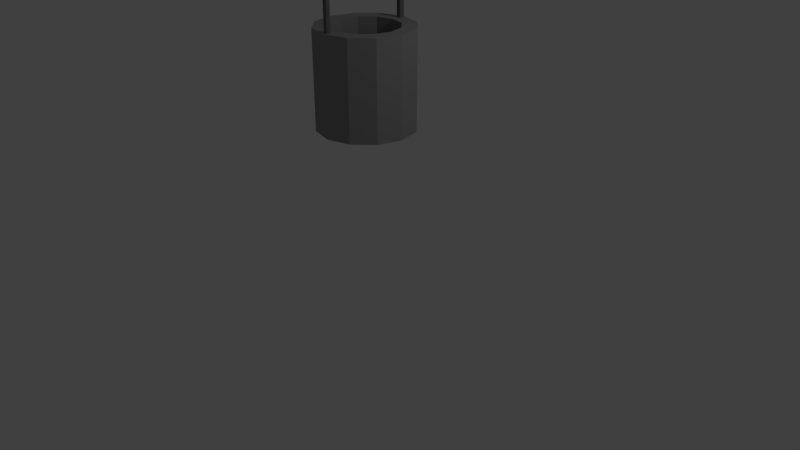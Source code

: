 # Source: Oil.blend  (saved by Blender 2.79.0; exported with 4.5.12 LTS)
import bpy
from mathutils import Matrix  # noqa: F401  (used for matrix-valued properties, if any)

bpy.ops.wm.read_factory_settings(use_empty=True)
scene = bpy.context.scene
scene.name = 'Scene'

# ---- collections
col_collection_1 = bpy.data.collections.new('Collection 1'); scene.collection.children.link(col_collection_1)

# ---- materials (node trees are filled in below, after node groups)
mat_material_004 = bpy.data.materials.new('Material.004')
mat_material_004.alpha_threshold = 0.0
mat_material_004.roughness = 0.5
mat_material_003 = bpy.data.materials.new('Material.003')
mat_material_003.alpha_threshold = 0.0
mat_material_003.roughness = 0.5
mat_material_002 = bpy.data.materials.new('Material.002')
mat_material_002.alpha_threshold = 0.0
mat_material_002.roughness = 0.5

# ---- material node trees
mat_material_004.use_nodes = True; mat_material_004.node_tree.nodes.clear()
_N = mat_material_004.node_tree.nodes; _L = mat_material_004.node_tree.links
n0 = _N.new('ShaderNodeOutputMaterial'); n0.name = 'Material Output'; n0.location = (300, 300)
n1 = _N.new('ShaderNodeBsdfDiffuse'); n1.name = 'Diffuse BSDF'; n1.location = (10, 300)
n1.inputs[0].default_value = (0.1065, 0.1065, 0.1065, 1.0)
_L.new(n1.outputs[0], n0.inputs[0])
n0.is_active_output = True
mat_material_003.use_nodes = True; mat_material_003.node_tree.nodes.clear()
_N = mat_material_003.node_tree.nodes; _L = mat_material_003.node_tree.links
n0 = _N.new('ShaderNodeOutputMaterial'); n0.name = 'Material Output'; n0.location = (300, 300)
n1 = _N.new('ShaderNodeBsdfDiffuse'); n1.name = 'Diffuse BSDF'; n1.location = (10, 300)
n1.inputs[0].default_value = (0.1574, 0.1574, 0.1574, 1.0)
_L.new(n1.outputs[0], n0.inputs[0])
n0.is_active_output = True
mat_material_002.use_nodes = True; mat_material_002.node_tree.nodes.clear()
_N = mat_material_002.node_tree.nodes; _L = mat_material_002.node_tree.links
n0 = _N.new('ShaderNodeOutputMaterial'); n0.name = 'Material Output'; n0.location = (300, 300)
n1 = _N.new('ShaderNodeBsdfDiffuse'); n1.name = 'Diffuse BSDF'; n1.location = (10, 300)
n1.inputs[0].default_value = (0.2957, 0.2957, 0.2957, 1.0)
_L.new(n1.outputs[0], n0.inputs[0])
n0.is_active_output = True

# ---- world
world_world = bpy.data.worlds.new('World'); scene.world = world_world
world_world.color = (0.05088, 0.05088, 0.05088)
world_world.use_sun_shadow = False
world_world.sun_shadow_jitter_overblur = 0.0
world_world.cycles.sampling_method = 'MANUAL'

# ---- cameras
cam_camera = bpy.data.cameras.new('Camera')
cam_camera.clip_end = 100.0
cam_camera.lens = 35.0
cam_camera.sensor_width = 32.0
cam_camera.sensor_height = 18.0
cam_camera.ortho_scale = 7.314
cam_camera.dof.focus_distance = 0.0

# ---- lights
light_lamp = bpy.data.lights.new('Lamp', 'POINT')
light_lamp.transmission_factor = 0.0
light_lamp.cutoff_distance = 30.0
light_lamp.energy = 100.0
light_lamp.shadow_buffer_clip_start = 1.001
light_lamp.shadow_soft_size = 0.1
light_lamp.shadow_maximum_resolution = 0.006
light_lamp.use_absolute_resolution = True

# ---- meshes
me_cube_003 = bpy.data.meshes.new('Cube.003')
me_cube_003.from_pydata([(-1.0, -1.0, -1.0), (-1.0, -1.0, 1.0), (-1.0, 1.0, -1.0), (-1.0, 1.0, 1.0), (1.0, -1.0, -1.0), (1.0, -1.0, 1.0), (1.0, 1.0, -1.0), (1.0, 1.0, 1.0)], [], [(0, 1, 3, 2), (2, 3, 7, 6), (6, 7, 5, 4), (4, 5, 1, 0), (2, 6, 4, 0), (7, 3, 1, 5)])
me_cube_003.materials.append(mat_material_004)
me_cube_003.use_remesh_preserve_volume = False
me_cube_003.use_remesh_preserve_attributes = False
me_cube_003.use_mirror_vertex_groups = False
me_cube_003.update()
me_cube_001 = bpy.data.meshes.new('Cube.001')
me_cube_001.from_pydata([(-0.9094, -2.691, -1.365), (-0.9094, -2.691, 0.454), (-0.9094, -0.8717, -1.365), (-0.9094, -0.8717, 0.454), (0.9094, -2.691, -1.365), (0.9094, -2.691, 0.454), (0.9094, -0.8717, -1.365), (0.9094, -0.8717, 0.454), (-0.9094, -2.816, 0.454), (-0.9094, 26.71, 0.454), (0.9094, 26.71, 0.454), (0.9094, -2.816, 0.454), (-0.9094, -2.816, 0.5672), (-0.9094, 26.71, 0.5672), (0.9094, 26.71, 0.5672), (0.9094, -2.816, 0.5672), (-0.9094, 31.16, 0.454), (0.9094, 31.16, 0.454), (-0.9094, 31.16, 0.5672), (0.9094, 31.16, 0.5672), (-0.9094, 34.87, 0.454), (0.9094, 34.87, 0.454), (-0.9094, 34.87, 0.5672), (0.9094, 34.87, 0.5672), (-0.9094, 37.1, 0.454), (0.9094, 37.1, 0.454), (-0.9094, 37.1, 0.5672), (0.9094, 37.1, 0.5672), (-0.9094, 34.87, -1.613), (0.9094, 34.87, -1.613), (-0.9094, 37.1, -1.613), (0.9094, 37.1, -1.613)], [], [(0, 1, 3, 2), (2, 3, 7, 6), (6, 7, 5, 4), (4, 5, 1, 0), (2, 6, 4, 0), (7, 3, 9, 10), (11, 10, 14, 15), (5, 7, 10, 11), (3, 1, 8, 9), (1, 5, 11, 8), (14, 13, 12, 15), (9, 8, 12, 13), (8, 11, 15, 12), (9, 13, 18, 16), (18, 19, 23, 22), (13, 14, 19, 18), (10, 9, 16, 17), (14, 10, 17, 19), (23, 21, 25, 27), (19, 17, 21, 23), (17, 16, 20, 21), (16, 18, 22, 20), (25, 24, 26, 27), (21, 20, 28, 29), (20, 22, 26, 24), (22, 23, 27, 26), (29, 28, 30, 31), (20, 24, 30, 28), (25, 21, 29, 31), (24, 25, 31, 30)])
me_cube_001.materials.append(mat_material_003)
me_cube_001.use_remesh_preserve_volume = False
me_cube_001.use_remesh_preserve_attributes = False
me_cube_001.use_mirror_vertex_groups = False
me_cube_001.update()
me_cylinder = bpy.data.meshes.new('Cylinder')
me_cylinder.from_pydata([(0.0, 1.0, -1.0), (0.0, 1.0, 1.0), (0.5, 0.866, -1.0), (0.5, 0.866, 1.0), (0.866, 0.5, -1.0), (0.866, 0.5, 1.0), (1.0, -4.371e-08, -1.0), (1.0, -4.371e-08, 1.0), (0.866, -0.5, -1.0), (0.866, -0.5, 1.0), (0.5, -0.866, -1.0), (0.5, -0.866, 1.0), (1.51e-07, -1.0, -1.0), (1.51e-07, -1.0, 1.0), (-0.5, -0.866, -1.0), (-0.5, -0.866, 1.0), (-0.866, -0.5, -1.0), (-0.866, -0.5, 1.0), (-1.0, -4.649e-07, -1.0), (-1.0, -4.649e-07, 1.0), (-0.866, 0.5, -1.0), (-0.866, 0.5, 1.0), (-0.5, 0.866, -1.0), (-0.5, 0.866, 1.0), (0.5, 0.866, 1.0), (0.0, 1.0, 1.0), (0.866, 0.5, 1.0), (1.0, -4.371e-08, 1.0), (0.866, -0.5, 1.0), (0.5, -0.866, 1.0), (1.51e-07, -1.0, 1.0), (-0.5, -0.866, 1.0), (-0.866, -0.5, 1.0), (-1.0, -4.649e-07, 1.0), (-0.866, 0.5, 1.0), (-0.5, 0.866, 1.0), (0.3489, 0.6042, 1.0), (-3.003e-09, 0.6977, 1.0), (0.6042, 0.3489, 1.0), (0.6977, -7.254e-08, 1.0), (0.6042, -0.3489, 1.0), (0.3489, -0.6042, 1.0), (1.023e-07, -0.6977, 1.0), (-0.3489, -0.6042, 1.0), (-0.6042, -0.3489, 1.0), (-0.6977, -3.664e-07, 1.0), (-0.6042, 0.3489, 1.0), (-0.3489, 0.6042, 1.0), (0.3489, 0.6042, -0.9114), (3.6e-08, 0.6977, -0.9114), (0.6042, 0.3489, -0.9114), (0.6977, -7.254e-08, -0.9114), (0.6042, -0.3489, -0.9114), (0.3489, -0.6042, -0.9114), (1.414e-07, -0.6977, -0.9114), (-0.3489, -0.6042, -0.9114), (-0.6042, -0.3489, -0.9114), (-0.6977, -3.664e-07, -0.9114), (-0.6042, 0.3489, -0.9114), (-0.3489, 0.6042, -0.9114)], [], [(0, 1, 3, 2), (2, 3, 5, 4), (4, 5, 7, 6), (6, 7, 9, 8), (8, 9, 11, 10), (10, 11, 13, 12), (12, 13, 15, 14), (14, 15, 17, 16), (16, 17, 19, 18), (18, 19, 21, 20), (13, 11, 29, 30), (20, 21, 23, 22), (22, 23, 1, 0), (0, 2, 4, 6, 8, 10, 12, 14, 16, 18, 20, 22), (30, 29, 41, 42), (11, 9, 28, 29), (9, 7, 27, 28), (1, 23, 35, 25), (3, 1, 25, 24), (7, 5, 26, 27), (23, 21, 34, 35), (5, 3, 24, 26), (21, 19, 33, 34), (19, 17, 32, 33), (17, 15, 31, 32), (15, 13, 30, 31), (45, 44, 56, 57), (27, 26, 38, 39), (34, 33, 45, 46), (31, 30, 42, 43), (28, 27, 39, 40), (35, 34, 46, 47), (24, 25, 37, 36), (32, 31, 43, 44), (29, 28, 40, 41), (25, 35, 47, 37), (26, 24, 36, 38), (33, 32, 44, 45), (48, 49, 59, 58, 57, 56, 55, 54, 53, 52, 51, 50), (42, 41, 53, 54), (39, 38, 50, 51), (46, 45, 57, 58), (43, 42, 54, 55), (40, 39, 51, 52), (47, 46, 58, 59), (36, 37, 49, 48), (44, 43, 55, 56), (41, 40, 52, 53), (37, 47, 59, 49), (38, 36, 48, 50)])
me_cylinder.materials.append(mat_material_002)
me_cylinder.use_remesh_preserve_volume = False
me_cylinder.use_remesh_preserve_attributes = False
me_cylinder.use_mirror_vertex_groups = False
me_cylinder.update()

# ---- objects
ob_cube_001 = bpy.data.objects.new('Cube.001', me_cube_003)
ob_cube = bpy.data.objects.new('Cube', me_cube_001)
ob_cylinder = bpy.data.objects.new('Cylinder', me_cylinder)
ob_lamp = bpy.data.objects.new('Lamp', light_lamp)
ob_camera = bpy.data.objects.new('Camera', cam_camera)

# ---- transforms, parenting, visibility, modifiers, constraints
ob_cube_001.location = (0.0, 0.0, 2.73)
ob_cube_001.scale = (0.4, 0.4, 0.0)
ob_cube_001.lineart.crease_threshold = 0.0
ob_cube.location = (0.0, -0.5011, 3.39)
ob_cube.scale = (-0.02859, 0.02919, 0.4051)
ob_cube.lineart.crease_threshold = 0.0
ob_cylinder.location = (0.0, 0.0, 2.339)
ob_cylinder.scale = (0.6168, 0.6154, 0.6123)
ob_cylinder.lineart.crease_threshold = 0.0
ob_lamp.location = (4.076, 1.005, 5.904)
ob_lamp.rotation_euler = (0.6503, 0.05522, 1.866)
ob_lamp.lock_rotations_4d = False
ob_lamp.empty_display_type = 'ARROWS'
ob_lamp.color = (0.0, 0.0, 0.0, 0.0)
ob_lamp.lineart.crease_threshold = 0.0
ob_camera.location = (7.481, -6.508, 5.344)
ob_camera.rotation_euler = (1.109, 0.0, 0.8149)
ob_camera.lock_rotations_4d = False
ob_camera.empty_display_type = 'ARROWS'
ob_camera.color = (0.0, 0.0, 0.0, 0.0)
ob_camera.display_type = 'WIRE'
ob_camera.lineart.crease_threshold = 0.0

# ---- collection membership
col_collection_1.objects.link(ob_cube_001)
col_collection_1.objects.link(ob_cube)
col_collection_1.objects.link(ob_cylinder)
col_collection_1.objects.link(ob_lamp)
col_collection_1.objects.link(ob_camera)

# ---- scene / render settings (as saved in the file)
scene.camera = ob_camera
scene.frame_start = 1; scene.frame_end = 250; scene.frame_set(1)
scene.render.engine = 'CYCLES'
scene.render.resolution_percentage = 50
scene.render.dither_intensity = 0.0
scene.cycles.use_denoising = False
scene.cycles.samples = 128
scene.cycles.sampling_pattern = 'TABULATED_SOBOL'
scene.cycles.use_adaptive_sampling = False
scene.cycles.use_light_tree = False
scene.cycles.blur_glossy = 0.0
scene.cycles.sample_clamp_indirect = 0.0
scene.view_settings.view_transform = 'Standard'
bpy.context.view_layer.update()
